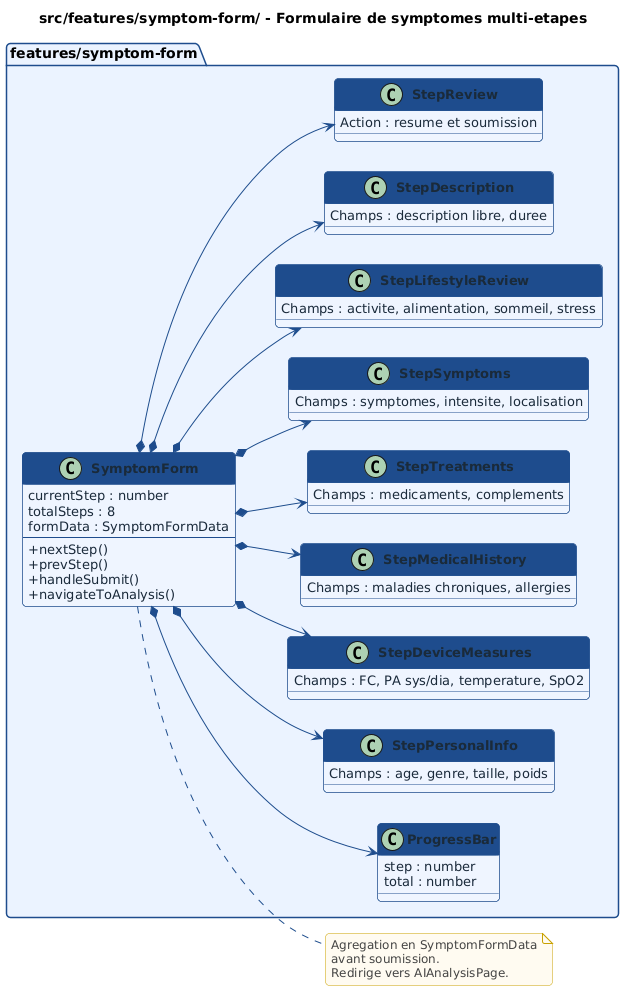

The diagram above was rendered by PlantUML. Its source (embedded in the PNG):
@startuml
skinparam backgroundColor #FFFFFF
skinparam classBackgroundColor #EEF4FF
skinparam classBorderColor #1E4D8C
skinparam classHeaderBackgroundColor #1E4D8C
skinparam classFontColor #FFFFFF
skinparam classFontSize 14
skinparam classFontStyle bold
skinparam classAttributeFontSize 13
skinparam classAttributeFontColor #1a2a3a
skinparam classAttributeIconSize 0
skinparam arrowColor #1E4D8C
skinparam arrowFontColor #1E4D8C
skinparam arrowFontSize 12
skinparam noteFontColor #444444
skinparam noteFontSize 12
skinparam noteBackgroundColor #FFFBF0
skinparam noteBorderColor #C8A000
skinparam shadowing false
skinparam roundcorner 8
skinparam packageBackgroundColor #EBF3FF
skinparam packageBorderColor #1E4D8C
skinparam packageFontSize 14
skinparam packageFontStyle bold
skinparam nodeSep 30
skinparam rankSep 40
left to right direction

title src/features/symptom-form/ - Formulaire de symptomes multi-etapes

package "features/symptom-form" {

  class SymptomForm {
    currentStep : number
    totalSteps : 8
    formData : SymptomFormData
    --
    + nextStep()
    + prevStep()
    + handleSubmit()
    + navigateToAnalysis()
  }

  class ProgressBar {
    step : number
    total : number
  }

  class StepPersonalInfo {
    Champs : age, genre, taille, poids
  }

  class StepDeviceMeasures {
    Champs : FC, PA sys/dia, temperature, SpO2
  }

  class StepMedicalHistory {
    Champs : maladies chroniques, allergies
  }

  class StepTreatments {
    Champs : medicaments, complements
  }

  class StepSymptoms {
    Champs : symptomes, intensite, localisation
  }

  class StepLifestyleReview {
    Champs : activite, alimentation, sommeil, stress
  }

  class StepDescription {
    Champs : description libre, duree
  }

  class StepReview {
    Action : resume et soumission
  }
}

SymptomForm *--> ProgressBar
SymptomForm *--> StepPersonalInfo
SymptomForm *--> StepDeviceMeasures
SymptomForm *--> StepMedicalHistory
SymptomForm *--> StepTreatments
SymptomForm *--> StepSymptoms
SymptomForm *--> StepLifestyleReview
SymptomForm *--> StepDescription
SymptomForm *--> StepReview

note right of SymptomForm
  Agregation en SymptomFormData
  avant soumission.
  Redirige vers AIAnalysisPage.
end note
@enduml